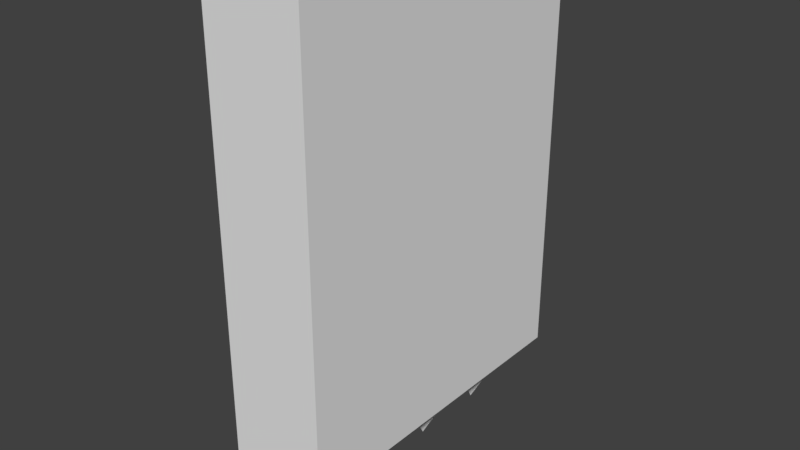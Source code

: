 # Source: kolcepion.blend  (saved by Blender 2.92.15; exported with 4.5.12 LTS)
import bpy
from mathutils import Matrix  # noqa: F401  (used for matrix-valued properties, if any)

bpy.ops.wm.read_factory_settings(use_empty=True)
scene = bpy.context.scene
scene.name = 'Scene'

# ---- collections
col_collection_1 = bpy.data.collections.new('Collection 1'); scene.collection.children.link(col_collection_1)

# ---- world
world_world = bpy.data.worlds.new('World'); scene.world = world_world
world_world.color = (0.05088, 0.05088, 0.05088)
world_world.use_sun_shadow = False
world_world.sun_shadow_jitter_overblur = 0.0
world_world.cycles.sampling_method = 'MANUAL'

# ---- meshes
me_cone = bpy.data.meshes.new('Cone')
me_cone.from_pydata([(0.06122, 3.11, -1.43), (2.363, 0.9521, -1.43), (0.06122, -1.206, -1.43), (-2.241, 0.9521, -1.43), (0.06122, 0.9521, 2.719)], [], [(0, 4, 1), (1, 4, 2), (2, 4, 3), (3, 4, 0), (0, 1, 2, 3)])
me_cone.use_remesh_preserve_volume = False
me_cone.use_remesh_preserve_attributes = False
me_cone.use_mirror_vertex_groups = False
me_cone.update()
me_cube_001 = bpy.data.meshes.new('Cube.001')
me_cube_001.from_pydata([(-1.0, -0.75, -2.0), (-1.0, -0.75, 2.0), (-1.0, 0.75, -2.0), (-1.0, 0.75, 2.0), (1.0, -0.75, -2.0), (1.0, -0.75, 2.0), (1.0, 0.75, -2.0), (1.0, 0.75, 2.0)], [], [(0, 1, 3, 2), (2, 3, 7, 6), (6, 7, 5, 4), (4, 5, 1, 0), (2, 6, 4, 0), (7, 3, 1, 5)])
me_cube_001.use_remesh_preserve_volume = False
me_cube_001.use_remesh_preserve_attributes = False
me_cube_001.use_mirror_vertex_groups = False
me_cube_001.update()

# ---- objects
ob_cone = bpy.data.objects.new('Cone', me_cone)
ob_cube = bpy.data.objects.new('Cube', me_cube_001)

# ---- transforms, parenting, visibility, modifiers, constraints
ob_cone.location = (-0.01325, 0.6866, 1.172)
ob_cone.rotation_euler = (-3.142, -0.0, 0.0)
ob_cone.scale = (0.08915, 0.08558, 0.08915)
ob_cone.lineart.crease_threshold = 0.0
_m = ob_cone.modifiers.new('Array', 'ARRAY')
_m.count = 4
_m.use_constant_offset = True
_m.constant_offset_displace = (0.0, 0.5, 0.0)
_m.relative_offset_displace = (0.0, 1.0, 0.0)
ob_cube.location = (0.0, 0.0, 2.388)
ob_cube.rotation_euler = (1.571, -0.0, 1.571)
ob_cube.scale = (0.8324, 1.457, 0.125)
ob_cube.lineart.crease_threshold = 0.0

# ---- collection membership
col_collection_1.objects.link(ob_cone)
col_collection_1.objects.link(ob_cube)

# ---- scene / render settings (as saved in the file)
scene.frame_start = 1; scene.frame_end = 250; scene.frame_set(1)
scene.render.engine = 'BLENDER_EEVEE_NEXT'
scene.render.resolution_percentage = 50
scene.render.dither_intensity = 0.0
scene.cycles.use_denoising = False
scene.cycles.samples = 128
scene.cycles.sampling_pattern = 'TABULATED_SOBOL'
scene.cycles.use_adaptive_sampling = False
scene.cycles.use_light_tree = False
scene.cycles.blur_glossy = 0.0
scene.cycles.sample_clamp_indirect = 0.0
scene.view_settings.view_transform = 'Standard'
bpy.context.view_layer.update()

# ---- added for rendering (the .blend has no active camera and no usable light): camera, sun
cam_auto = bpy.data.cameras.new('AutoCamera')
cam_auto.lens = 50.0
cam_auto.sensor_width = 36.0
cam_auto.clip_end = 1000.0
ob_auto_camera = bpy.data.objects.new('AutoCamera', cam_auto)
scene.collection.objects.link(ob_auto_camera)
ob_auto_camera.location = (2.85644, -3.42773, 4.49027)
ob_auto_camera.rotation_euler = (1.09748, -7.21219e-08, 0.694738)
scene.camera = ob_auto_camera
light_auto_sun = bpy.data.lights.new('AutoSun', 'SUN')
light_auto_sun.energy = 3.0
light_auto_sun.angle = 0.0523599
ob_auto_sun = bpy.data.objects.new('AutoSun', light_auto_sun)
scene.collection.objects.link(ob_auto_sun)
ob_auto_sun.rotation_euler = (0.872665, 0.174533, 0.523599)
bpy.context.view_layer.update()
